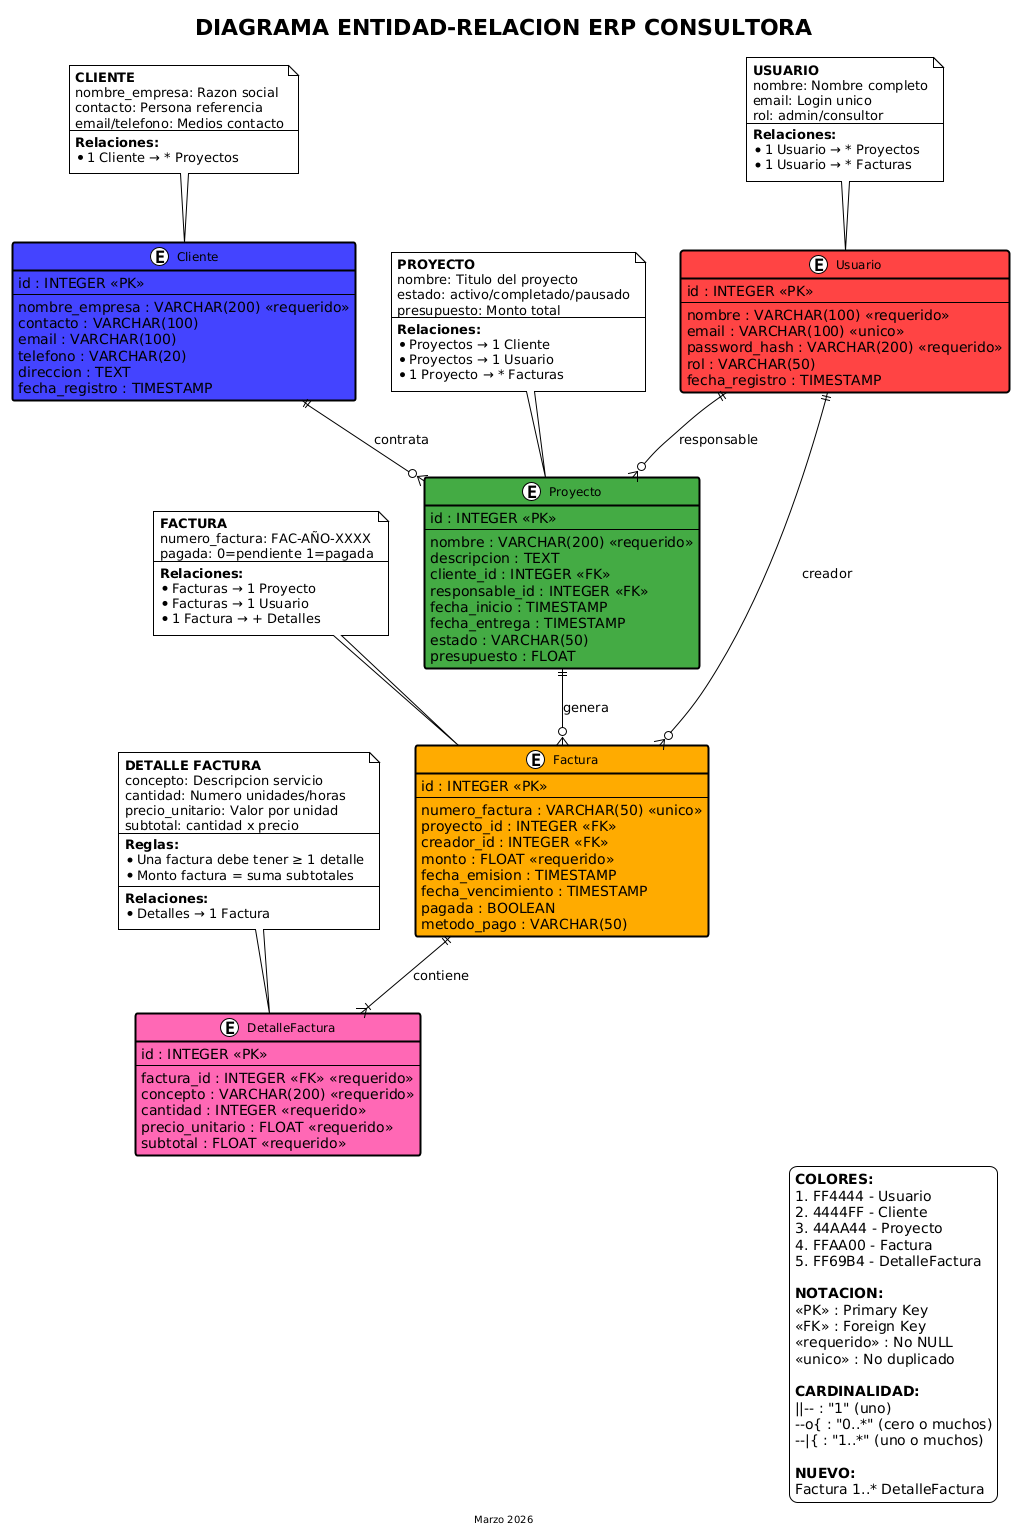

The diagram above was rendered by PlantUML. Its source (embedded in the PNG):
@startuml
!theme plain
skinparam backgroundcolor transparent
skinparam class {
    BackgroundColor white
    BorderColor black
    BorderThickness 2
    FontColor black
    FontSize 12
}

' ============================================
' ENTIDADES CON COLORES
' ============================================
entity Usuario #FF4444 {
  id : INTEGER <<PK>>
  --
  nombre : VARCHAR(100) <<requerido>>
  email : VARCHAR(100) <<unico>>
  password_hash : VARCHAR(200) <<requerido>>
  rol : VARCHAR(50)
  fecha_registro : TIMESTAMP
}

entity Cliente #4444FF {
  id : INTEGER <<PK>>
  --
  nombre_empresa : VARCHAR(200) <<requerido>>
  contacto : VARCHAR(100)
  email : VARCHAR(100)
  telefono : VARCHAR(20)
  direccion : TEXT
  fecha_registro : TIMESTAMP
}

entity Proyecto #44AA44 {
  id : INTEGER <<PK>>
  --
  nombre : VARCHAR(200) <<requerido>>
  descripcion : TEXT
  cliente_id : INTEGER <<FK>>
  responsable_id : INTEGER <<FK>>
  fecha_inicio : TIMESTAMP
  fecha_entrega : TIMESTAMP
  estado : VARCHAR(50)
  presupuesto : FLOAT
}

entity Factura #FFAA00 {
  id : INTEGER <<PK>>
  --
  numero_factura : VARCHAR(50) <<unico>>
  proyecto_id : INTEGER <<FK>>
  creador_id : INTEGER <<FK>>
  monto : FLOAT <<requerido>>
  fecha_emision : TIMESTAMP
  fecha_vencimiento : TIMESTAMP
  pagada : BOOLEAN
  metodo_pago : VARCHAR(50)
}

entity DetalleFactura #FF69B4 {
  id : INTEGER <<PK>>
  --
  factura_id : INTEGER <<FK>> <<requerido>>
  concepto : VARCHAR(200) <<requerido>>
  cantidad : INTEGER <<requerido>>
  precio_unitario : FLOAT <<requerido>>
  subtotal : FLOAT <<requerido>>
}

' ============================================
' RELACIONES
' ============================================
Usuario ||--o{ Proyecto : responsable
Usuario ||--o{ Factura : creador
Cliente ||--o{ Proyecto : contrata
Proyecto ||--o{ Factura : genera
Factura ||--|{ DetalleFactura : contiene

' ============================================
' NOTAS
' ============================================
note top of Usuario
  **USUARIO**
  nombre: Nombre completo
  email: Login unico
  rol: admin/consultor
  ---
  **Relaciones:**
  * 1 Usuario → * Proyectos
  * 1 Usuario → * Facturas
end note

note top of Cliente
  **CLIENTE**
  nombre_empresa: Razon social
  contacto: Persona referencia
  email/telefono: Medios contacto
  ---
  **Relaciones:**
  * 1 Cliente → * Proyectos
end note

note top of Proyecto
  **PROYECTO**
  nombre: Titulo del proyecto
  estado: activo/completado/pausado
  presupuesto: Monto total
  ---
  **Relaciones:**
  * Proyectos → 1 Cliente
  * Proyectos → 1 Usuario
  * 1 Proyecto → * Facturas
end note

note top of Factura
  **FACTURA**
  numero_factura: FAC-AÑO-XXXX
  pagada: 0=pendiente 1=pagada
  ---
  **Relaciones:**
  * Facturas → 1 Proyecto
  * Facturas → 1 Usuario
  * 1 Factura → + Detalles
end note

note top of DetalleFactura
  **DETALLE FACTURA**
  concepto: Descripcion servicio
  cantidad: Numero unidades/horas
  precio_unitario: Valor por unidad
  subtotal: cantidad x precio
  ---
  **Reglas:**
  * Una factura debe tener ≥ 1 detalle
  * Monto factura = suma subtotales
  ---
  **Relaciones:**
  * Detalles → 1 Factura
end note

' ============================================
' TITULO Y LEYENDA
' ============================================
title DIAGRAMA ENTIDAD-RELACION ERP CONSULTORA

legend right
  **COLORES:**
  #FF4444 - Usuario
  #4444FF - Cliente
  #44AA44 - Proyecto
  #FFAA00 - Factura
  #FF69B4 - DetalleFactura
  
  **NOTACION:**
  <<PK>> : Primary Key
  <<FK>> : Foreign Key
  <<requerido>> : No NULL
  <<unico>> : No duplicado
  
  **CARDINALIDAD:**
  ||-- : "1" (uno)
  --o{ : "0..*" (cero o muchos)
  --|{ : "1..*" (uno o muchos)
  
  **NUEVO:**
  Factura 1..* DetalleFactura
end legend

footer Marzo 2026
@enduml